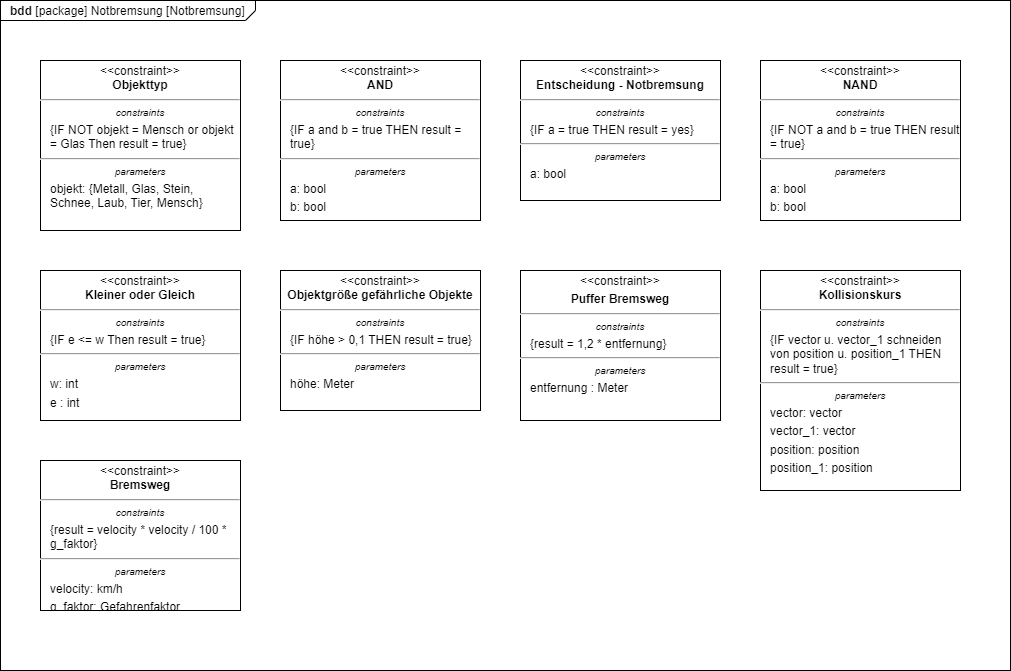

The diagram above was exported from draw.io. Its source (the exported page's mxGraphModel, read from the mxfile embedded in the PNG):
<mxGraphModel dx="1140" dy="702" grid="1" gridSize="10" guides="1" tooltips="1" connect="1" arrows="1" fold="1" page="1" pageScale="1" pageWidth="850" pageHeight="1100" math="0" shadow="0">
  <root>
    <mxCell id="0" />
    <mxCell id="1" parent="0" />
    <mxCell id="YcovKsiL6sOtGHQFJfTx-1" value="&lt;p style=&quot;margin:0px;margin-top:4px;margin-left:10px;text-align:left;&quot;&gt;&lt;b&gt;bdd&lt;/b&gt;&amp;nbsp;[package] Notbremsung [Notbremsung]&lt;/p&gt;" style="html=1;shape=mxgraph.sysml.package;labelX=255.43;align=left;spacingLeft=10;overflow=fill;recursiveResize=0;" parent="1" vertex="1">
      <mxGeometry x="20" y="20" width="1010" height="670" as="geometry" />
    </mxCell>
    <mxCell id="YcovKsiL6sOtGHQFJfTx-5" value="&lt;p style=&quot;margin: 4px 0px 0px;&quot;&gt;&amp;lt;&amp;lt;constraint&amp;gt;&amp;gt;&lt;br&gt;&lt;b&gt;Objekttyp&lt;/b&gt;&lt;/p&gt;&lt;hr&gt;&lt;p style=&quot;font-size: 10px; margin: 4px 0px 0px;&quot;&gt;&lt;i&gt;constraints&lt;/i&gt;&lt;/p&gt;&lt;p style=&quot;margin: 4px 0px 0px 10px; text-align: left;&quot;&gt;{IF NOT objekt = Mensch or objekt = Glas Then result = true}&lt;br&gt;&lt;/p&gt;&lt;hr&gt;&lt;p style=&quot;font-size: 10px; margin: 4px 0px 0px;&quot;&gt;&lt;i&gt;parameters&lt;/i&gt;&lt;/p&gt;&lt;p style=&quot;margin: 4px 0px 0px 10px; text-align: left;&quot;&gt;objekt: {Metall, Glas, Stein, Schnee, Laub, Tier, Mensch}&lt;/p&gt;" style="shape=rect;html=1;overflow=fill;whiteSpace=wrap;" parent="1" vertex="1">
      <mxGeometry x="60" y="80" width="200" height="170" as="geometry" />
    </mxCell>
    <mxCell id="YcovKsiL6sOtGHQFJfTx-7" value="&lt;p style=&quot;margin:0px;margin-top:4px;text-align:center;&quot;&gt;&amp;lt;&amp;lt;constraint&amp;gt;&amp;gt;&lt;br&gt;&lt;b&gt;Entscheidung - Notbremsung&lt;/b&gt;&lt;/p&gt;&lt;hr&gt;&lt;p style=&quot;font-size:10px;margin:0px;margin-top:4px;text-align:center;&quot;&gt;&lt;i&gt;constraints&lt;/i&gt;&lt;/p&gt;&lt;p style=&quot;margin:0px;margin-top:4px;margin-left:10px;text-align:left;&quot;&gt;{IF a = true THEN result = yes}&lt;br&gt;&lt;/p&gt;&lt;hr&gt;&lt;p style=&quot;font-size:10px;margin:0px;margin-top:4px;text-align:center;&quot;&gt;&lt;i&gt;parameters&lt;/i&gt;&lt;/p&gt;&lt;p style=&quot;margin:0px;margin-top:4px;margin-left:10px;text-align:left;&quot;&gt;a: bool&lt;/p&gt;" style="shape=rect;html=1;overflow=fill;whiteSpace=wrap;" parent="1" vertex="1">
      <mxGeometry x="540" y="80" width="200" height="140" as="geometry" />
    </mxCell>
    <mxCell id="YcovKsiL6sOtGHQFJfTx-8" value="&lt;p style=&quot;margin:0px;margin-top:4px;text-align:center;&quot;&gt;&amp;lt;&amp;lt;constraint&amp;gt;&amp;gt;&lt;br&gt;&lt;b&gt;AND&lt;/b&gt;&lt;/p&gt;&lt;hr&gt;&lt;p style=&quot;font-size:10px;margin:0px;margin-top:4px;text-align:center;&quot;&gt;&lt;i&gt;constraints&lt;/i&gt;&lt;/p&gt;&lt;p style=&quot;margin:0px;margin-top:4px;margin-left:10px;text-align:left;&quot;&gt;{IF a and b = true THEN result = true}&lt;br&gt;&lt;/p&gt;&lt;hr&gt;&lt;p style=&quot;font-size:10px;margin:0px;margin-top:4px;text-align:center;&quot;&gt;&lt;i&gt;parameters&lt;/i&gt;&lt;/p&gt;&lt;p style=&quot;margin:0px;margin-top:4px;margin-left:10px;text-align:left;&quot;&gt;a: bool&lt;br&gt;&lt;/p&gt;&lt;p style=&quot;margin:0px;margin-top:4px;margin-left:10px;text-align:left;&quot;&gt;b: bool&lt;br&gt;&lt;/p&gt;" style="shape=rect;html=1;overflow=fill;whiteSpace=wrap;" parent="1" vertex="1">
      <mxGeometry x="300" y="80" width="200" height="160" as="geometry" />
    </mxCell>
    <mxCell id="YcovKsiL6sOtGHQFJfTx-9" value="&lt;p style=&quot;margin: 4px 0px 0px;&quot;&gt;&amp;lt;&amp;lt;constraint&amp;gt;&amp;gt;&lt;br&gt;&lt;b&gt;Kollisionskurs&lt;/b&gt;&lt;/p&gt;&lt;hr&gt;&lt;p style=&quot;font-size: 10px; margin: 4px 0px 0px;&quot;&gt;&lt;i&gt;constraints&lt;/i&gt;&lt;/p&gt;&lt;p style=&quot;margin: 4px 0px 0px 10px; text-align: left;&quot;&gt;{IF vector u. vector_1 schneiden von position u. position_1 THEN result = true}&lt;br&gt;&lt;/p&gt;&lt;hr&gt;&lt;p style=&quot;font-size: 10px; margin: 4px 0px 0px;&quot;&gt;&lt;i&gt;parameters&lt;/i&gt;&lt;/p&gt;&lt;p style=&quot;margin: 4px 0px 0px 10px; text-align: left;&quot;&gt;vector: vector&lt;/p&gt;&lt;p style=&quot;margin: 4px 0px 0px 10px; text-align: left;&quot;&gt;vector_1: vector&lt;/p&gt;&lt;p style=&quot;margin: 4px 0px 0px 10px; text-align: left;&quot;&gt;position: position&lt;/p&gt;&lt;p style=&quot;margin: 4px 0px 0px 10px; text-align: left;&quot;&gt;position_1: position&lt;/p&gt;" style="shape=rect;html=1;overflow=fill;whiteSpace=wrap;" parent="1" vertex="1">
      <mxGeometry x="780" y="290" width="200" height="220" as="geometry" />
    </mxCell>
    <mxCell id="YcovKsiL6sOtGHQFJfTx-10" value="&lt;p style=&quot;margin: 4px 0px 0px;&quot;&gt;&amp;lt;&amp;lt;constraint&amp;gt;&amp;gt;&lt;br&gt;&lt;b&gt;Bremsweg&lt;/b&gt;&lt;/p&gt;&lt;hr&gt;&lt;p style=&quot;font-size: 10px; margin: 4px 0px 0px;&quot;&gt;&lt;i&gt;constraints&lt;/i&gt;&lt;/p&gt;&lt;p style=&quot;margin: 4px 0px 0px 10px; text-align: left;&quot;&gt;{result = velocity * velocity / 100 * g_faktor}&lt;br&gt;&lt;/p&gt;&lt;hr&gt;&lt;p style=&quot;font-size: 10px; margin: 4px 0px 0px;&quot;&gt;&lt;i&gt;parameters&lt;/i&gt;&lt;/p&gt;&lt;p style=&quot;margin: 4px 0px 0px 10px; text-align: left;&quot;&gt;velocity: km/h&lt;/p&gt;&lt;p style=&quot;margin: 4px 0px 0px 10px; text-align: left;&quot;&gt;g_faktor: Gefahrenfaktor&lt;br&gt;&lt;/p&gt;" style="shape=rect;html=1;overflow=fill;whiteSpace=wrap;" parent="1" vertex="1">
      <mxGeometry x="60" y="480" width="200" height="150" as="geometry" />
    </mxCell>
    <mxCell id="YcovKsiL6sOtGHQFJfTx-12" value="&lt;p style=&quot;margin:0px;margin-top:4px;text-align:center;&quot;&gt;&amp;lt;&amp;lt;constraint&amp;gt;&amp;gt;&lt;br&gt;&lt;b&gt;Objektgröße gefährliche Objekte&lt;/b&gt;&lt;/p&gt;&lt;hr&gt;&lt;p style=&quot;font-size:10px;margin:0px;margin-top:4px;text-align:center;&quot;&gt;&lt;i&gt;constraints&lt;/i&gt;&lt;/p&gt;&lt;p style=&quot;margin:0px;margin-top:4px;margin-left:10px;text-align:left;&quot;&gt;{IF höhe &amp;gt; 0,1 THEN result = true}&lt;br&gt;&lt;/p&gt;&lt;hr&gt;&lt;p style=&quot;font-size:10px;margin:0px;margin-top:4px;text-align:center;&quot;&gt;&lt;i&gt;parameters&lt;/i&gt;&lt;/p&gt;&lt;p style=&quot;margin:0px;margin-top:4px;margin-left:10px;text-align:left;&quot;&gt;höhe: Meter&lt;br&gt;&lt;/p&gt;" style="shape=rect;html=1;overflow=fill;whiteSpace=wrap;" parent="1" vertex="1">
      <mxGeometry x="300" y="290" width="200" height="140" as="geometry" />
    </mxCell>
    <mxCell id="YcovKsiL6sOtGHQFJfTx-13" value="&lt;p style=&quot;margin: 4px 0px 0px;&quot;&gt;&amp;lt;&amp;lt;constraint&amp;gt;&amp;gt;&lt;/p&gt;&lt;p style=&quot;margin: 4px 0px 0px;&quot;&gt;&lt;b&gt;Puffer Bremsweg&lt;/b&gt;&lt;br&gt;&lt;/p&gt;&lt;hr&gt;&lt;p style=&quot;font-size: 10px; margin: 4px 0px 0px;&quot;&gt;&lt;i&gt;constraints&lt;/i&gt;&lt;/p&gt;&lt;p style=&quot;margin: 4px 0px 0px 10px; text-align: left;&quot;&gt;{result = 1,2 * entfernung}&lt;br&gt;&lt;/p&gt;&lt;hr&gt;&lt;p style=&quot;font-size: 10px; margin: 4px 0px 0px;&quot;&gt;&lt;i&gt;parameters&lt;/i&gt;&lt;/p&gt;&lt;p style=&quot;margin: 4px 0px 0px 10px; text-align: left;&quot;&gt;entfernung : Meter&lt;/p&gt;" style="shape=rect;html=1;overflow=fill;whiteSpace=wrap;" parent="1" vertex="1">
      <mxGeometry x="540" y="290" width="200" height="150" as="geometry" />
    </mxCell>
    <mxCell id="YcovKsiL6sOtGHQFJfTx-14" value="&lt;p style=&quot;margin: 4px 0px 0px;&quot;&gt;&amp;lt;&amp;lt;constraint&amp;gt;&amp;gt;&lt;br&gt;&lt;b&gt;Kleiner oder Gleich&lt;/b&gt;&lt;br&gt;&lt;/p&gt;&lt;hr&gt;&lt;p style=&quot;font-size: 10px; margin: 4px 0px 0px;&quot;&gt;&lt;i&gt;constraints&lt;/i&gt;&lt;/p&gt;&lt;p style=&quot;margin: 4px 0px 0px 10px; text-align: left;&quot;&gt;{IF e &amp;lt;= w Then result = true}&lt;br&gt;&lt;/p&gt;&lt;hr&gt;&lt;p style=&quot;font-size: 10px; margin: 4px 0px 0px;&quot;&gt;&lt;i&gt;parameters&lt;/i&gt;&lt;/p&gt;&lt;p style=&quot;margin: 4px 0px 0px 10px; text-align: left;&quot;&gt;w: int&lt;/p&gt;&lt;p style=&quot;margin: 4px 0px 0px 10px; text-align: left;&quot;&gt;e : int&lt;/p&gt;" style="shape=rect;html=1;overflow=fill;whiteSpace=wrap;" parent="1" vertex="1">
      <mxGeometry x="60" y="290" width="200" height="150" as="geometry" />
    </mxCell>
    <mxCell id="0zBbUDFgHmEUHGAQRZg0-1" value="&lt;p style=&quot;margin:0px;margin-top:4px;text-align:center;&quot;&gt;&amp;lt;&amp;lt;constraint&amp;gt;&amp;gt;&lt;br&gt;&lt;b&gt;NAND&lt;/b&gt;&lt;/p&gt;&lt;hr&gt;&lt;p style=&quot;font-size:10px;margin:0px;margin-top:4px;text-align:center;&quot;&gt;&lt;i&gt;constraints&lt;/i&gt;&lt;/p&gt;&lt;p style=&quot;margin:0px;margin-top:4px;margin-left:10px;text-align:left;&quot;&gt;{IF NOT a and b = true THEN result = true}&lt;br&gt;&lt;/p&gt;&lt;hr&gt;&lt;p style=&quot;font-size:10px;margin:0px;margin-top:4px;text-align:center;&quot;&gt;&lt;i&gt;parameters&lt;/i&gt;&lt;/p&gt;&lt;p style=&quot;margin:0px;margin-top:4px;margin-left:10px;text-align:left;&quot;&gt;a: bool&lt;br&gt;&lt;/p&gt;&lt;p style=&quot;margin:0px;margin-top:4px;margin-left:10px;text-align:left;&quot;&gt;b: bool&lt;br&gt;&lt;/p&gt;" style="shape=rect;html=1;overflow=fill;whiteSpace=wrap;" parent="1" vertex="1">
      <mxGeometry x="780" y="80" width="200" height="160" as="geometry" />
    </mxCell>
  </root>
</mxGraphModel>